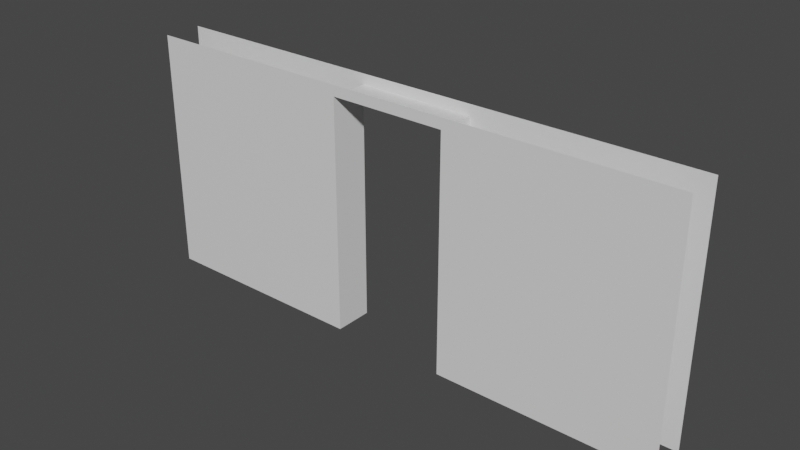 # Source: FirstRoomDoorway.blend  (saved by Blender 3.3.6; exported with 4.5.12 LTS)
import bpy
from mathutils import Matrix  # noqa: F401  (used for matrix-valued properties, if any)

bpy.ops.wm.read_factory_settings(use_empty=True)
scene = bpy.context.scene
scene.name = 'Scene'

# ---- collections
col_collection = bpy.data.collections.new('Collection'); scene.collection.children.link(col_collection)

# ---- materials (node trees are filled in below, after node groups)
mat_walls = bpy.data.materials.new('Walls')
mat_walls.use_transparent_shadow = False
mat_floor = bpy.data.materials.new('Floor')
mat_floor.use_transparent_shadow = False
mat_front = bpy.data.materials.new('Front')
mat_front.use_transparent_shadow = False

# ---- material node trees
mat_walls.use_nodes = True; mat_walls.node_tree.nodes.clear()
_N = mat_walls.node_tree.nodes; _L = mat_walls.node_tree.links
n0 = _N.new('ShaderNodeBsdfPrincipled'); n0.name = 'Principled BSDF'; n0.location = (10, 300)
n0.distribution = 'GGX'
n0.subsurface_method = 'RANDOM_WALK_SKIN'
n0.inputs[3].default_value = 1.45
n0.inputs[27].default_value = (0.0, 0.0, 0.0, 1.0)
n0.inputs[28].default_value = 1.0
n1 = _N.new('ShaderNodeOutputMaterial'); n1.name = 'Material Output'; n1.location = (300, 300)
_L.new(n0.outputs[0], n1.inputs[0])
n1.is_active_output = True
mat_floor.use_nodes = True; mat_floor.node_tree.nodes.clear()
_N = mat_floor.node_tree.nodes; _L = mat_floor.node_tree.links
n0 = _N.new('ShaderNodeBsdfPrincipled'); n0.name = 'Principled BSDF'; n0.location = (10, 300)
n0.distribution = 'GGX'
n0.subsurface_method = 'RANDOM_WALK_SKIN'
n0.inputs[0].default_value = (0.8, 0.0292, 0.0, 1.0)
n0.inputs[3].default_value = 1.45
n0.inputs[27].default_value = (0.0, 0.0, 0.0, 1.0)
n0.inputs[28].default_value = 1.0
n1 = _N.new('ShaderNodeOutputMaterial'); n1.name = 'Material Output'; n1.location = (300, 300)
_L.new(n0.outputs[0], n1.inputs[0])
n1.is_active_output = True
mat_front.use_nodes = True; mat_front.node_tree.nodes.clear()
_N = mat_front.node_tree.nodes; _L = mat_front.node_tree.links
n0 = _N.new('ShaderNodeBsdfPrincipled'); n0.name = 'Principled BSDF'; n0.location = (10, 300)
n0.distribution = 'GGX'
n0.subsurface_method = 'RANDOM_WALK_SKIN'
n0.inputs[3].default_value = 1.45
n0.inputs[27].default_value = (0.0, 0.0, 0.0, 1.0)
n0.inputs[28].default_value = 1.0
n1 = _N.new('ShaderNodeOutputMaterial'); n1.name = 'Material Output'; n1.location = (300, 300)
_L.new(n0.outputs[0], n1.inputs[0])
n1.is_active_output = True

# ---- world
world_world = bpy.data.worlds.new('World'); scene.world = world_world
world_world.use_nodes = True; world_world.node_tree.nodes.clear()
_N = world_world.node_tree.nodes; _L = world_world.node_tree.links
n0 = _N.new('ShaderNodeOutputWorld'); n0.name = 'World Output'; n0.location = (300, 300)
n1 = _N.new('ShaderNodeBackground'); n1.name = 'Background'; n1.location = (10, 300)
n1.inputs[0].default_value = (0.05088, 0.05088, 0.05088, 1.0)
_L.new(n1.outputs[0], n0.inputs[0])
n0.is_active_output = True
world_world.color = (0.05088, 0.05088, 0.05088)
world_world.use_sun_shadow = False
world_world.sun_shadow_jitter_overblur = 0.0

# ---- meshes
me_cube = bpy.data.meshes.new('Cube')
me_cube.from_pydata([(-3.171, 0.2202, -1.38), (-3.171, -0.2202, -1.38), (-0.6684, 0.2202, 1.32), (-0.6684, 0.2202, -1.38), (-0.6684, -0.2202, 1.32), (-0.6684, -0.2202, -1.38), (0.6702, 0.2202, 1.317), (0.6702, 0.2202, -1.38), (0.6702, -0.2202, 1.317), (0.6702, -0.2202, -1.38), (3.169, 0.2202, -1.38), (3.169, -0.2202, -1.38), (-3.171, 0.2202, 1.442), (-3.171, -0.2202, 1.442), (3.169, 0.2202, 1.439), (3.169, -0.2202, 1.439)], [], [(8, 6, 7, 9), (5, 3, 2, 4), (4, 2, 6, 8), (11, 15, 13, 1, 5, 4, 8, 9), (3, 0, 12, 14, 10, 7, 6, 2)])
me_cube.polygons.foreach_set('material_index', [0, 0, 0, 2, 0])
_uv = me_cube.uv_layers.new(name='UVMap')
_uv.uv.foreach_set('vector', [0.9325, 0.8271, 0.865, 0.8271, 0.865, 0.4138, 0.9325, 0.4138, 0.865, 0.0, 0.9325, 0.0, 0.9325, 0.4138, 0.865, 0.4138, 1.0, 0.2052, 0.9325, 0.2052, 0.9325, 0.0, 1.0, 0.0, 0.4325, 0.9717, 0.0005426, 0.9717, 0.0, 0.0, 0.4325, 0.0, 0.4325, 0.3835, 0.01873, 0.3835, 0.0192, 0.5887, 0.4325, 0.5887, 0.865, 0.5881, 0.865, 0.9717, 0.4325, 0.9717, 0.433, 0.0, 0.865, 0.0, 0.865, 0.383, 0.4517, 0.383, 0.4512, 0.5881])
me_cube.materials.append(mat_walls)
me_cube.materials.append(mat_floor)
me_cube.materials.append(mat_front)
me_cube.use_mirror_vertex_groups = False
me_cube.update()

# ---- objects
ob_cube = bpy.data.objects.new('Cube', me_cube)

# ---- transforms, parenting, visibility, modifiers, constraints
ob_cube.location = (0.0, 0.0, 0.0)
ob_cube.lock_rotations_4d = False
ob_cube.empty_display_type = 'ARROWS'
ob_cube.lineart.crease_threshold = 0.0

# ---- collection membership
col_collection.objects.link(ob_cube)

# ---- scene / render settings (as saved in the file)
scene.frame_start = 1; scene.frame_end = 250; scene.frame_set(1)
scene.render.engine = 'BLENDER_EEVEE_NEXT'
scene.cycles.sampling_pattern = 'TABULATED_SOBOL'
scene.cycles.use_light_tree = False
scene.view_settings.view_transform = 'Filmic'
bpy.context.view_layer.update()

# ---- added for rendering (the .blend has no active camera and no usable light): camera, sun
cam_auto = bpy.data.cameras.new('AutoCamera')
cam_auto.lens = 50.0
cam_auto.sensor_width = 36.0
cam_auto.clip_end = 1000.0
ob_auto_camera = bpy.data.objects.new('AutoCamera', cam_auto)
scene.collection.objects.link(ob_auto_camera)
ob_auto_camera.location = (6.43239, -7.71993, 5.178)
ob_auto_camera.rotation_euler = (1.09748, -7.21219e-08, 0.694738)
scene.camera = ob_auto_camera
light_auto_sun = bpy.data.lights.new('AutoSun', 'SUN')
light_auto_sun.energy = 3.0
light_auto_sun.angle = 0.0523599
ob_auto_sun = bpy.data.objects.new('AutoSun', light_auto_sun)
scene.collection.objects.link(ob_auto_sun)
ob_auto_sun.rotation_euler = (0.872665, 0.174533, 0.523599)
bpy.context.view_layer.update()

